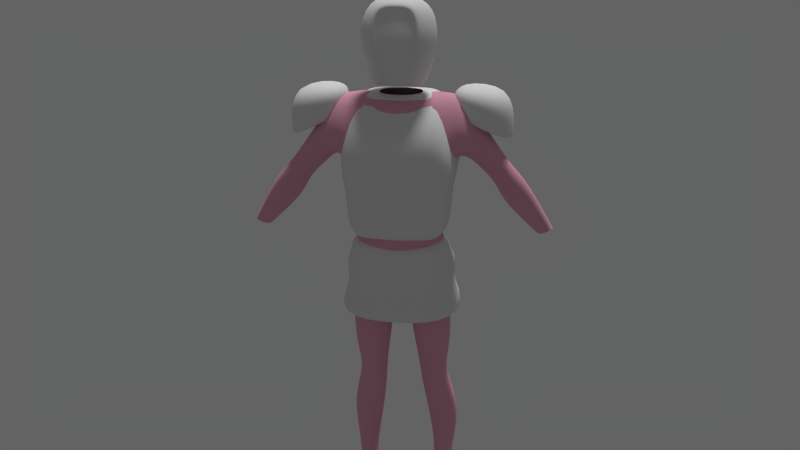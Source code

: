 # Source: human_body.blend  (saved by Blender 2.76.0; exported with 4.5.12 LTS)
import bpy
from mathutils import Matrix  # noqa: F401  (used for matrix-valued properties, if any)

bpy.ops.wm.read_factory_settings(use_empty=True)
scene = bpy.context.scene
scene.name = 'Scene'

# ---- collections
col_collection_1 = bpy.data.collections.new('Collection 1'); scene.collection.children.link(col_collection_1)

# ---- materials (node trees are filled in below, after node groups)
mat_skin = bpy.data.materials.new('skin+')
mat_skin.alpha_threshold = 0.0
mat_skin.diffuse_color = (0.8, 0.6761, 0.7197, 1.0)
mat_skin.roughness = 0.5

# ---- material node trees
mat_skin.use_nodes = True; mat_skin.node_tree.nodes.clear()
_N = mat_skin.node_tree.nodes; _L = mat_skin.node_tree.links
n0 = _N.new('ShaderNodeOutputMaterial'); n0.name = 'Material Output'; n0.location = (300, 300)
n1 = _N.new('ShaderNodeBsdfDiffuse'); n1.name = 'Diffuse BSDF'; n1.location = (10, 300)
n1.inputs[0].default_value = (0.8, 0.3953, 0.5134, 1.0)
n1.inputs[1].default_value = 0.3667
_L.new(n1.outputs[0], n0.inputs[0])
n0.is_active_output = True

# ---- world
world_world = bpy.data.worlds.new('World'); scene.world = world_world
world_world.color = (0.1237, 0.1237, 0.1237)
world_world.use_sun_shadow = False
world_world.sun_shadow_jitter_overblur = 0.0
world_world.cycles.sampling_method = 'MANUAL'
world_world.cycles.sample_map_resolution = 256
world_world.light_settings.ao_factor = 0.1

# ---- cameras
cam_camera_001 = bpy.data.cameras.new('Camera.001')
cam_camera_001.clip_end = 100.0
cam_camera_001.lens = 35.0
cam_camera_001.sensor_width = 32.0
cam_camera_001.sensor_height = 18.0
cam_camera_001.display_size = 2.0
cam_camera_001.dof.focus_distance = 0.0

# ---- lights
light_sun = bpy.data.lights.new('Sun', 'SUN')
light_sun.transmission_factor = 0.0
light_sun.angle = 0.1993
light_sun.energy = 2.0
light_sun.shadow_buffer_clip_start = 0.5
light_sun.shadow_soft_size = 0.1
light_sun.shadow_cascade_max_distance = 1000.0
light_sun.cycles.use_multiple_importance_sampling = False

# ---- meshes
me_cube_002 = bpy.data.meshes.new('Cube.002')
me_cube_002.from_pydata([(1.0, -0.8755, -1.036), (0.7876, -0.2117, 1.0), (1.0, 0.5496, -1.018), (0.7876, 0.7511, 1.0), (0.0, 0.8703, 1.0), (0.0, 0.6688, -1.018), (0.0, -0.2117, 1.0), (0.0, -0.8755, -1.036), (1.207, 0.923, -0.3859), (1.207, -0.9941, -0.4452), (0.0, -0.9941, -0.4452), (0.0, 1.042, -0.3859), (1.0, 0.9348, 0.5083), (1.0, -0.8815, 0.3661), (0.0, -0.8815, 0.3661), (0.0, 1.054, 0.5083), (1.008, -0.9271, -1.617), (1.008, 0.4351, -1.67), (0.0, 0.5544, -1.67), (0.0, -0.9271, -1.617), (0.8259, -0.9452, -1.934), (0.8259, 0.4947, -1.934), (0.0, 0.614, -1.979), (0.0, -0.9452, -1.979), (0.7876, 0.4301, 1.0), (0.7876, 0.1092, 1.0), (1.099, -0.4005, -1.03), (1.099, 0.07453, -1.024), (0.0, 0.5793, 1.0), (0.0, -0.124, 1.0), (1.307, -0.09989, -0.1085), (1.307, 0.5391, -0.08875), (1.0, -0.06614, 0.7551), (1.0, 0.5393, 0.8025), (1.107, -0.473, -1.635), (1.107, -0.01893, -1.653), (0.925, -0.4652, -1.934), (0.925, 0.01477, -1.934), (0.0, 0.01477, -1.979), (0.0, -0.4652, -1.979), (0.3697, 0.8703, 1.0), (0.4694, -0.8755, -1.036), (0.4694, 0.6688, -1.018), (0.3697, -0.2117, 1.0), (0.5668, -0.9941, -0.4452), (0.5668, 1.042, -0.3859), (0.4694, 1.054, 0.5083), (0.4694, -0.8815, 0.3661), (0.4732, -0.9271, -1.617), (0.4732, 0.5544, -1.67), (0.3877, -0.9452, -1.934), (0.3877, 0.614, -1.934), (0.3877, -0.4652, -1.934), (0.3877, 0.01477, -1.934), (0.4746, -0.002115, 1.0), (0.4746, 0.5376, 1.0), (1.064, -0.4315, 0.6155), (1.064, -0.4315, 1.21), (1.064, 0.9031, 0.6155), (1.064, 0.9031, 1.21), (2.398, -0.4315, 0.01941), (2.398, -0.4315, 1.21), (2.398, 0.9031, 0.01941), (2.398, 0.9031, 1.21), (1.064, -0.4315, 0.9008), (1.064, 0.9031, 0.9008), (2.398, 0.9031, 0.1761), (2.398, -0.4315, 0.1761), (1.346, 0.6209, 0.5902), (1.346, -0.1493, 0.5902), (2.116, 0.6209, 0.2462), (2.116, -0.1493, 0.2462), (0.0, 0.7828, -2.991), (0.0, -0.8215, -2.944), (1.205, -0.857, -2.581), (1.205, 0.7828, -2.646), (0.9417, -0.533, -3.172), (0.9382, -0.9341, -1.979), (0.9417, 0.5139, -3.203), (0.9382, 0.522, -2.056), (0.0, 0.522, -2.092), (0.0, 0.5139, -3.292), (0.0, -0.9341, -2.015), (0.0, -0.4595, -3.273), (0.0, -0.8926, -2.579), (1.084, -0.9341, -2.099), (0.0, 0.7828, -2.443), (1.084, 0.522, -2.176), (0.0, -0.8809, -2.953), (1.251, -0.8942, -2.593), (1.253, 0.8182, -2.652), (0.0, 0.8431, -2.991), (1.179, 0.8286, -3.191), (1.179, -0.8657, -3.151), (0.0, -0.7683, -3.303), (0.0, 0.8431, -3.323), (0.8829, -0.4796, -3.009), (0.8829, 0.4723, -3.037), (0.0, -0.4128, -3.1), (0.0, 0.4723, -3.118), (1.463, 1.124, -3.757), (1.139, 0.6939, -3.774), (0.0, 0.6939, -3.895), (0.0, 1.144, -3.937), (1.139, -0.7367, -3.731), (0.0, -0.6363, -3.869), (1.463, -1.191, -3.702), (0.0, -1.058, -3.909), (0.1406, -0.5107, 1.248), (0.3727, -0.3922, 2.772), (0.1406, 0.7122, 1.592), (0.0, 0.8211, 1.621), (0.0, -0.5011, 2.772), (0.0, -0.6196, 1.278), (0.6105, -7.749e-07, 1.171), (0.0, -7.749e-07, 1.201), (0.4273, -0.6411, 2.098), (0.0, 0.8628, 2.725), (0.4341, 0.7432, 2.719), (0.507, 0.9152, 2.275), (0.217, 0.8114, 1.557), (0.7442, 0.1306, 2.955), (0.4357, -0.4498, 2.87), (0.5306, -0.7196, 2.094), (0.2378, -0.589, 1.213), (0.7314, -0.01453, 1.126), (0.0, 0.9406, 1.594), (0.0, -0.5352, 2.896), (0.0, 0.1364, 3.093), (0.0, 1.045, 2.297), (1.027, -0.006875, 2.174), (0.3686, -0.6255, 2.087), (0.1441, -0.5234, 1.421), (0.0, -0.6086, 1.444), (0.3259, -0.4305, 2.615), (0.0, -0.5158, 2.615), (0.0, -0.7108, 2.098)], [], [(45, 8, 2, 42), (30, 9, 0, 26), (41, 7, 19, 48), (55, 40, 4, 28), (44, 10, 7, 41), (47, 14, 10, 44), (32, 13, 9, 30), (46, 12, 8, 45), (40, 3, 12, 46), (25, 1, 13, 32), (43, 6, 14, 47), (48, 19, 23, 50), (42, 2, 17, 49), (26, 0, 16, 34), (53, 51, 21, 37), (49, 17, 21, 51), (34, 16, 20, 36), (17, 35, 37, 21), (35, 34, 36, 37), (50, 52, 36, 20), (52, 53, 37, 36), (2, 27, 35, 17), (27, 26, 34, 35), (3, 24, 33, 12), (24, 25, 32, 33), (12, 33, 31, 8), (25, 24, 55, 54), (43, 54, 29, 6), (8, 31, 27, 2), (31, 30, 26, 27), (1, 25, 54, 43), (39, 38, 53, 52), (23, 39, 52, 50), (18, 49, 51, 22), (38, 22, 51, 53), (5, 42, 49, 18), (16, 48, 50, 20), (1, 43, 47, 13), (4, 40, 46, 15), (15, 46, 45, 11), (13, 47, 44, 9), (9, 44, 41, 0), (24, 3, 40, 55), (0, 41, 48, 16), (11, 45, 42, 5), (64, 65, 58, 56), (65, 66, 62, 58), (66, 67, 60, 62), (67, 64, 56, 60), (56, 58, 68, 69), (61, 63, 59, 57), (61, 57, 64, 67), (63, 61, 67, 66), (59, 63, 66, 65), (57, 59, 65, 64), (69, 68, 70, 71), (58, 62, 70, 68), (60, 56, 69, 71), (62, 60, 71, 70), (77, 82, 84, 85), (95, 92, 100, 103), (83, 76, 104, 105), (80, 79, 87, 86), (81, 78, 97, 99), (87, 85, 74, 75), (77, 79, 80, 82), (86, 87, 75, 72), (78, 81, 102, 101), (85, 84, 73, 74), (79, 77, 85, 87), (91, 90, 92, 95), (90, 89, 93, 92), (89, 88, 94, 93), (72, 75, 90, 91), (74, 73, 88, 89), (75, 74, 89, 90), (98, 99, 97, 96), (76, 83, 98, 96), (78, 76, 96, 97), (104, 101, 100, 106), (105, 104, 106, 107), (101, 102, 103, 100), (76, 78, 101, 104), (92, 93, 106, 100), (93, 94, 107, 106), (115, 111, 110, 114), (109, 116, 123, 122), (109, 112, 135, 134), (116, 108, 124, 123), (113, 115, 114, 108), (108, 114, 125, 124), (110, 111, 126, 120), (108, 116, 131, 132), (114, 110, 120, 125), (112, 109, 122, 127), (129, 119, 120, 126), (130, 123, 124, 125), (121, 118, 117, 128), (122, 121, 128, 127), (119, 130, 125, 120), (118, 121, 130, 119), (121, 122, 123, 130), (117, 118, 119, 129), (131, 136, 133, 132), (134, 135, 136, 131), (116, 109, 134, 131), (113, 108, 132, 133)])
me_cube_002.polygons.foreach_set('use_smooth', [True] * 107)
me_cube_002.use_remesh_preserve_volume = False
me_cube_002.use_remesh_preserve_attributes = False
me_cube_002.use_mirror_vertex_groups = False
me_cube_002.update()
me_plane = bpy.data.meshes.new('Plane')
me_plane.from_pydata([(-1.0, -1.0, 0.0), (1.0, -1.0, 0.0), (-1.0, 1.0, 0.0), (1.0, 1.0, 0.0), (-0.7073, -1.337, -0.4151), (1.293, -1.337, -0.4151), (1.293, 0.6632, -0.4151), (-0.7202, -1.727, -0.9945), (1.28, -1.727, -0.9945), (1.28, 0.2726, -0.9945)], [], [(0, 1, 3, 2), (3, 1, 5, 6), (1, 0, 4, 5), (6, 5, 8, 9), (5, 4, 7, 8)])
me_plane.polygons.foreach_set('use_smooth', [True] * 5)
me_plane.use_remesh_preserve_volume = False
me_plane.use_remesh_preserve_attributes = False
me_plane.use_mirror_vertex_groups = False
me_plane.update()
me_cube = bpy.data.meshes.new('Cube')
me_cube.from_pydata([(0.2091, 0.2841, -1.076), (0.1177, -0.3533, -0.9411), (0.3476, 0.1585, -0.4253), (0.3476, -0.3551, -0.4471), (0.4046, 0.2458, -0.6158), (0.4083, -0.2963, -0.7264), (0.0, 0.2442, -0.424), (0.0, 0.3567, -1.061), (0.0, -0.4167, -0.4623), (0.0, -0.3402, -0.9971), (0.0, -0.4131, -0.7317), (0.0, 0.3593, -0.5627), (0.4402, -0.1015, -0.3538), (0.5249, -0.05263, -0.7242), (0.03188, -0.04133, -1.059), (0.3244, 0.311, -0.8442), (0.3244, -0.3083, -0.8157), (0.0, -0.3947, -0.8406), (0.0, 0.3992, -0.904), (0.5396, -0.06872, -0.7685), (0.4266, 0.1825, 0.03474), (0.4266, -0.3946, 0.06647), (0.4512, 0.3678, 0.9748), (0.4512, -0.1658, 0.9742), (0.4093, 0.4081, 0.3625), (0.5213, -0.367, 0.4426), (0.0, 0.4117, 0.858), (0.0, 0.2001, -0.01467), (0.0, -0.2348, 0.9282), (0.0, -0.425, 0.02376), (0.0, -0.4529, 0.5056), (0.0, 0.4423, 0.3506), (0.5137, 0.09263, 0.9854), (0.4731, -0.09552, 0.02658), (0.5533, -0.01379, 0.3533), (0.1974, -0.03811, 0.9804), (0.9374, 0.1976, 0.459), (0.9756, -0.1007, 0.4936), (0.7789, 0.1782, 0.2625), (0.8619, -0.1563, 0.3659), (0.9854, 0.04969, 0.4514), (0.7809, 0.01069, 0.2487), (0.7205, -0.2483, 0.513), (0.6897, 4.85e-06, 0.3426), (0.7427, 0.2837, 0.6985), (0.7803, 0.06844, 0.7726), (0.6748, 0.256, 0.3562), (0.7588, -0.1291, 0.7494), (0.5983, -0.3076, 0.5369), (0.6195, 0.3393, 0.8848), (0.6276, -0.1475, 0.9408), (0.6225, -0.00689, 0.3511), (0.678, 0.08053, 0.9784), (0.5726, 0.3062, 0.4395), (0.0, -0.1249, 0.9514), (0.2709, 0.09786, 0.9949), (0.0, 0.3267, 0.9091), (0.1968, 0.2531, 0.9836), (0.0, -0.03916, -1.081), (0.3662, 0.2521, -3.256), (0.363, -0.01046, -3.243), (0.314, 0.1124, -3.257), (0.4482, 0.2774, -3.243), (0.4446, -0.01647, -3.236), (0.5504, 0.104, -3.244), (0.6798, 0.1776, -2.591), (0.4494, 0.01465, -2.563), (0.4494, 0.457, -2.571), (0.3343, 0.02224, -2.581), (0.2023, 0.1962, -2.619), (0.3343, 0.4191, -2.579), (0.4388, 0.01584, -2.938), (0.2882, 0.2077, -2.98), (0.357, 0.3506, -2.963), (0.6121, 0.188, -2.944), (0.4387, 0.3743, -2.943), (0.3615, 0.02387, -2.963), (0.4757, 0.05136, -2.042), (0.3702, 0.3018, -2.088), (0.262, -0.1257, -2.098), (0.3712, -0.1343, -2.067), (0.1492, 0.07261, -2.153), (0.2622, 0.2617, -2.105), (0.5647, -0.00727, -1.746), (0.3623, 0.2444, -1.849), (0.2525, -0.1389, -1.871), (0.3635, -0.1968, -1.83), (0.1345, 0.01489, -1.92), (0.253, 0.2177, -1.878), (0.6042, -0.03492, -1.302), (0.3638, 0.2743, -1.397), (0.2402, -0.3016, -1.462), (0.3638, -0.3052, -1.409), (0.03399, -0.0104, -1.5), (0.2417, 0.2447, -1.428), (1.479, 0.1383, -0.3462), (1.52, -0.07159, -0.3237), (1.38, 0.1259, -0.3906), (1.419, -0.09015, -0.3715), (1.531, 0.03981, -0.3406), (1.357, 0.01485, -0.409), (1.099, -0.1738, 0.03155), (0.9959, 0.00958, -0.1032), (1.191, 0.2157, 0.1177), (1.263, 0.04839, 0.1128), (1.037, 0.1939, -0.04798), (1.268, -0.1367, 0.2004), (0.9981, -0.1082, 0.1988), (1.059, 0.153, 0.2747), (1.093, -0.08235, 0.3076), (0.9335, 0.01553, 0.1023), (1.105, 0.0409, 0.2981), (0.9474, 0.1382, 0.144), (0.3477, 0.2329, -3.384), (0.345, -0.01345, -3.329), (0.3031, 0.1058, -3.369), (0.418, 0.2732, -3.356), (0.4213, -0.01995, -3.322), (0.5574, 0.1057, -3.374), (0.3594, 0.2333, -3.429), (0.3547, -0.09797, -3.404), (0.3126, 0.1058, -3.411), (0.428, 0.2736, -3.398), (0.4313, -0.1045, -3.396), (0.5678, 0.1058, -3.417), (0.4103, 0.2898, -3.59), (0.4064, -0.3243, -3.531), (0.274, 0.1117, -3.556), (0.4672, 0.3056, -3.513), (0.5621, -0.3803, -3.493), (0.7578, 0.1004, -3.554), (0.3608, 0.2711, -3.649), (0.4055, -0.5138, -3.637), (0.3046, 0.1106, -3.653), (0.4568, 0.2802, -3.636), (0.5574, -0.5212, -3.6), (0.7442, 0.1105, -3.67)], [], [(18, 15, 0, 7), (9, 58, 14, 1), (12, 3, 5, 13), (6, 2, 4, 11), (3, 8, 10, 5), (16, 17, 9, 1), (2, 12, 13, 4), (58, 7, 0, 14), (4, 13, 19, 15), (5, 10, 17, 16), (13, 5, 16, 19), (11, 4, 15, 18), (31, 24, 20, 27), (34, 25, 21, 33), (44, 45, 40, 36), (26, 22, 24, 31), (23, 28, 30, 25), (32, 22, 57, 55), (25, 30, 29, 21), (22, 26, 56, 57), (42, 43, 41, 39), (24, 34, 33, 20), (3, 21, 29, 8), (6, 27, 20, 2), (2, 20, 33, 12), (12, 33, 21, 3), (103, 104, 99, 95), (101, 102, 100, 98), (43, 46, 38, 41), (47, 42, 39, 37), (46, 44, 36, 38), (45, 47, 37, 40), (52, 50, 47, 45), (53, 49, 44, 46), (50, 48, 42, 47), (51, 53, 46, 43), (48, 51, 43, 42), (49, 52, 45, 44), (22, 32, 52, 49), (25, 34, 51, 48), (34, 24, 53, 51), (23, 25, 48, 50), (24, 22, 49, 53), (32, 23, 50, 52), (28, 23, 35, 54), (23, 32, 55, 35), (74, 71, 63, 64), (75, 74, 64, 62), (76, 72, 61, 60), (72, 73, 59, 61), (71, 76, 60, 63), (73, 75, 62, 59), (82, 78, 67, 70), (80, 79, 68, 66), (81, 82, 70, 69), (79, 81, 69, 68), (78, 77, 65, 67), (77, 80, 66, 65), (70, 67, 75, 73), (66, 68, 76, 71), (69, 70, 73, 72), (68, 69, 72, 76), (67, 65, 74, 75), (65, 66, 71, 74), (83, 86, 80, 77), (84, 83, 77, 78), (85, 87, 81, 79), (87, 88, 82, 81), (86, 85, 79, 80), (88, 84, 78, 82), (94, 90, 84, 88), (92, 91, 85, 86), (93, 94, 88, 87), (91, 93, 87, 85), (90, 89, 83, 84), (89, 92, 86, 83), (19, 16, 92, 89), (15, 19, 89, 90), (1, 14, 93, 91), (14, 0, 94, 93), (16, 1, 91, 92), (0, 15, 90, 94), (102, 105, 97, 100), (106, 101, 98, 96), (105, 103, 95, 97), (104, 106, 96, 99), (111, 109, 106, 104), (112, 108, 103, 105), (109, 107, 101, 106), (110, 112, 105, 102), (107, 110, 102, 101), (108, 111, 104, 103), (36, 40, 111, 108), (39, 41, 110, 107), (41, 38, 112, 110), (37, 39, 107, 109), (38, 36, 108, 112), (40, 37, 109, 111), (64, 63, 117, 118), (60, 61, 115, 114), (63, 60, 114, 117), (62, 64, 118, 116), (61, 59, 113, 115), (59, 62, 116, 113), (116, 118, 124, 122), (115, 113, 119, 121), (113, 116, 122, 119), (118, 117, 123, 124), (114, 115, 121, 120), (117, 114, 120, 123), (124, 123, 129, 130), (120, 121, 127, 126), (123, 120, 126, 129), (122, 124, 130, 128), (121, 119, 125, 127), (119, 122, 128, 125), (128, 130, 136, 134), (127, 125, 131, 133), (125, 128, 134, 131), (130, 129, 135, 136), (126, 127, 133, 132), (129, 126, 132, 135)])
me_cube.polygons.foreach_set('use_smooth', [True] * 122)
me_cube.materials.append(mat_skin)
me_cube.use_remesh_preserve_volume = False
me_cube.use_remesh_preserve_attributes = False
me_cube.use_mirror_vertex_groups = False
me_cube.update()

# ---- objects
ob_cube = bpy.data.objects.new('Cube', me_cube_002)
ob_plane = bpy.data.objects.new('Plane', me_plane)
ob_human_body = bpy.data.objects.new('human_body', me_cube)
ob_sun = bpy.data.objects.new('Sun', light_sun)
ob_camera = bpy.data.objects.new('Camera', cam_camera_001)

# ---- transforms, parenting, visibility, modifiers, constraints
ob_cube.location = (0.0, 0.0, 1.379)
ob_cube.scale = (0.4694, 0.4694, 0.4694)
ob_cube.lineart.crease_threshold = 0.0
_m = ob_cube.modifiers.new('Mirror', 'MIRROR')
_m.use_clip = True
_m = ob_cube.modifiers.new('Subsurf', 'SUBSURF')
_m.uv_smooth = 'PRESERVE_CORNERS'
_m.quality = 2
_m.levels = 2
_m.show_only_control_edges = False
ob_plane.location = (-0.3872, 0.3659, -2.886)
ob_plane.scale = (-16.43, -16.43, -16.43)
ob_plane.hide_viewport = True
ob_plane.hide_select = True
ob_plane.hide_render = True
ob_plane.visible_shadow = False
ob_plane.lineart.crease_threshold = 0.0
_m = ob_plane.modifiers.new('Subsurf', 'SUBSURF')
_m.uv_smooth = 'PRESERVE_CORNERS'
_m.quality = 2
_m.levels = 2
_m.show_only_control_edges = False
ob_human_body.location = (0.0, 0.0, 0.8561)
ob_human_body.hide_viewport = True
ob_human_body.lineart.crease_threshold = 0.0
_m = ob_human_body.modifiers.new('Mirror', 'MIRROR')
_m.use_clip = True
_m = ob_human_body.modifiers.new('Subsurf', 'SUBSURF')
_m.uv_smooth = 'PRESERVE_CORNERS'
_m.quality = 2
_m.show_only_control_edges = False
ob_sun.location = (9.624, 24.34, 8.97)
ob_sun.rotation_euler = (-0.2571, -0.0, -0.489)
ob_sun.lineart.crease_threshold = 0.0
ob_camera.location = (1.196, -8.224, 3.786)
ob_camera.rotation_euler = (1.193, 0.01371, 0.1407)
ob_camera.lineart.crease_threshold = 0.0

# ---- collection membership
col_collection_1.objects.link(ob_cube)
col_collection_1.objects.link(ob_plane)
col_collection_1.objects.link(ob_human_body)
col_collection_1.objects.link(ob_sun)
col_collection_1.objects.link(ob_camera)

# ---- scene / render settings (as saved in the file)
scene.camera = ob_camera
scene.frame_start = 1; scene.frame_end = 250; scene.frame_set(1)
scene.render.engine = 'CYCLES'
scene.render.resolution_percentage = 50
scene.render.dither_intensity = 0.0
scene.cycles.use_denoising = False
scene.cycles.samples = 10
scene.cycles.sampling_pattern = 'TABULATED_SOBOL'
scene.cycles.light_sampling_threshold = 0.0
scene.cycles.use_adaptive_sampling = False
scene.cycles.use_light_tree = False
scene.cycles.blur_glossy = 0.0
scene.cycles.pixel_filter_type = 'GAUSSIAN'
scene.cycles.sample_clamp_indirect = 0.0
scene.view_settings.view_transform = 'Standard'
bpy.context.view_layer.update()
